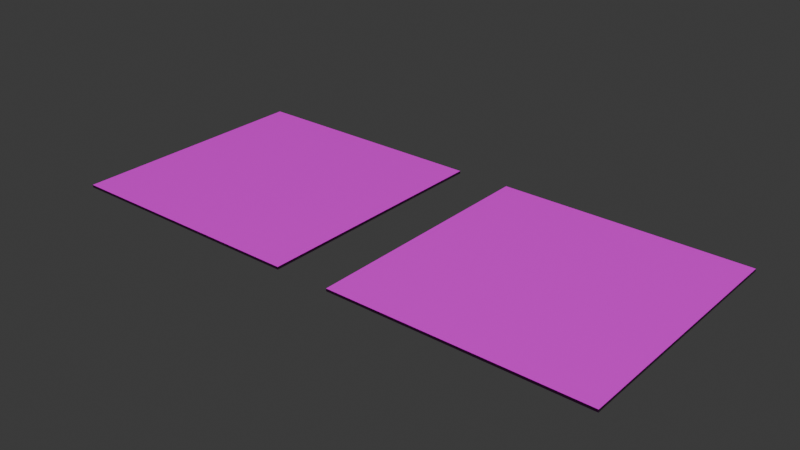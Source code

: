 # Source: untitled.blend  (saved by Blender 4.1.24; exported with 4.5.12 LTS)
import bpy
from mathutils import Matrix  # noqa: F401  (used for matrix-valued properties, if any)

bpy.ops.wm.read_factory_settings(use_empty=True)
scene = bpy.context.scene
scene.name = 'Scene'

# ---- collections
col_collection = bpy.data.collections.new('Collection'); scene.collection.children.link(col_collection)

# ---- images (referenced by path relative to the original .blend; pixels are not part of the script)
import os
ASSET_DIR = os.environ.get("B2B_ASSET_DIR", "")  # directory of the original .blend (textures are referenced by path, not embedded)
HERE = os.path.dirname(os.path.abspath(__file__))  # packed textures are extracted next to this script under _unpacked/

def load_image(name, relpath, width, height, colorspace="sRGB"):
    """Load a texture the original file referenced (path relative to the .blend, or extracted next to this script)."""
    p = next((c for c in (os.path.join(HERE, relpath), os.path.join(ASSET_DIR, relpath)) if relpath and os.path.exists(c)), "")
    if p:
        img = bpy.data.images.load(p, check_existing=True)
        img.name = name
    else:  # same state as the original file: an image datablock whose file is absent (Cycles renders it pink)
        img = bpy.data.images.new(name, width, height)
        img.source = "FILE"
        img.filepath = "//" + (relpath or name)
    img.colorspace_settings.name = colorspace
    return img
img_precast_stone_paving_disp_2k_png_001 = load_image('precast_stone_paving_disp_2k.png.001', 'precast_stone_paving_disp_2k.png', 1024, 1024, 'Non-Color')
img_precast_stone_paving_diff_2k_jpg_001 = load_image('precast_stone_paving_diff_2k.jpg.001', 'precast_stone_paving_diff_2k.jpg', 1024, 1024, 'sRGB')
img_precast_stone_paving_rough_2k_exr_001 = load_image('precast_stone_paving_rough_2k.exr.001', 'precast_stone_paving_rough_2k.exr', 1024, 1024, 'Non-Color')
img_precast_stone_paving_nor_gl_2k_exr_001 = load_image('precast_stone_paving_nor_gl_2k.exr.001', 'precast_stone_paving_nor_gl_2k.exr', 1024, 1024, 'Non-Color')
img_leafy_grass_disp_2k_png = load_image('leafy_grass_disp_2k.png', 'leafy_grass_disp_2k.png', 1024, 1024, 'Non-Color')
img_leafy_grass_diff_2k_jpg = load_image('leafy_grass_diff_2k.jpg', 'leafy_grass_diff_2k.jpg', 1024, 1024, 'sRGB')
img_leafy_grass_rough_2k_exr = load_image('leafy_grass_rough_2k.exr', 'leafy_grass_rough_2k.exr', 1024, 1024, 'Non-Color')
img_leafy_grass_nor_gl_2k_exr = load_image('leafy_grass_nor_gl_2k.exr', 'leafy_grass_nor_gl_2k.exr', 1024, 1024, 'Non-Color')

# ---- materials (node trees are filled in below, after node groups)
mat_piso_1 = bpy.data.materials.new('piso 1')
mat_piso_1.use_transparent_shadow = False
mat_pasto = bpy.data.materials.new('pasto')
mat_pasto.alpha_threshold = 0.0
mat_pasto.use_transparent_shadow = False
mat_pasto.roughness = 0.5
mat_pasto.line_color = (0.0, 0.0, 0.0, 1.0)

# ---- material node trees
mat_piso_1.use_nodes = True; mat_piso_1.node_tree.nodes.clear()
_N = mat_piso_1.node_tree.nodes; _L = mat_piso_1.node_tree.links
n0 = _N.new('ShaderNodeBsdfPrincipled'); n0.name = 'Principled BSDF'; n0.location = (10, 300)
n1 = _N.new('ShaderNodeOutputMaterial'); n1.name = 'Material Output'; n1.location = (300, 300)
n2 = _N.new('ShaderNodeTexImage'); n2.name = 'Image Texture'; n2.location = (86, -600)
n2.label = 'Displacement'
n2.image = img_precast_stone_paving_disp_2k_png_001
n3 = _N.new('ShaderNodeDisplacement'); n3.name = 'Displacement'; n3.location = (110, -400)
n3.inputs[2].default_value = 1.0
n4 = _N.new('ShaderNodeTexImage'); n4.name = 'Image Texture.001'; n4.location = (86, -40)
n4.label = 'Base Color'
n4.image = img_precast_stone_paving_diff_2k_jpg_001
n5 = _N.new('ShaderNodeTexImage'); n5.name = 'Image Texture.002'; n5.location = (86, -320)
n5.label = 'Roughness'
n5.image = img_precast_stone_paving_rough_2k_exr_001
n6 = _N.new('ShaderNodeTexImage'); n6.name = 'Image Texture.003'; n6.location = (86, -880)
n6.label = 'Normal'
n6.image = img_precast_stone_paving_nor_gl_2k_exr_001
n7 = _N.new('ShaderNodeNormalMap'); n7.name = 'Normal Map'; n7.location = (-240, -340)
n8 = _N.new('ShaderNodeMapping'); n8.name = 'Mapping'; n8.location = (230, -40)
n9 = _N.new('NodeReroute'); n9.name = 'Reroute'; n9.location = (36, -596)
n9.width = 16
n9.socket_idname = 'NodeSocketVector'
n10 = _N.new('ShaderNodeTexCoord'); n10.name = 'Texture Coordinate'; n10.location = (30, -40)
n11 = _N.new('NodeFrame'); n11.name = 'Frame'; n11.location = (-1270, 340)
n11.label = 'Mapping'
n11.width = 400
n12 = _N.new('NodeFrame'); n12.name = 'Frame.001'; n12.location = (-626, 540)
n12.label = 'Textures'
n12.width = 356
n2.parent = n12
n4.parent = n12
n5.parent = n12
n6.parent = n12
n8.parent = n11
n9.parent = n12
n10.parent = n11
_L.new(n0.outputs[0], n1.inputs[0])
_L.new(n2.outputs[0], n3.inputs[0])
_L.new(n3.outputs[0], n1.inputs[2])
_L.new(n4.outputs[0], n0.inputs[0])
_L.new(n5.outputs[0], n0.inputs[2])
_L.new(n6.outputs[0], n7.inputs[1])
_L.new(n7.outputs[0], n0.inputs[5])
_L.new(n9.outputs[0], n4.inputs[0])
_L.new(n9.outputs[0], n5.inputs[0])
_L.new(n9.outputs[0], n2.inputs[0])
_L.new(n9.outputs[0], n6.inputs[0])
_L.new(n8.outputs[0], n9.inputs[0])
_L.new(n10.outputs[2], n8.inputs[0])
n1.is_active_output = True
mat_pasto.use_nodes = True; mat_pasto.node_tree.nodes.clear()
_N = mat_pasto.node_tree.nodes; _L = mat_pasto.node_tree.links
n0 = _N.new('ShaderNodeOutputMaterial'); n0.name = 'Material Output'; n0.location = (300, 300)
n1 = _N.new('ShaderNodeBsdfPrincipled'); n1.name = 'Principled BSDF'; n1.location = (10, 300)
n1.inputs[3].default_value = 1.45
n2 = _N.new('ShaderNodeTexImage'); n2.name = 'Image Texture'; n2.location = (86, -600)
n2.label = 'Displacement'
n2.image = img_leafy_grass_disp_2k_png
n3 = _N.new('ShaderNodeDisplacement'); n3.name = 'Displacement'; n3.location = (110, -400)
n3.inputs[2].default_value = 1.0
n4 = _N.new('ShaderNodeTexImage'); n4.name = 'Image Texture.001'; n4.location = (86, -40)
n4.label = 'Base Color'
n4.image = img_leafy_grass_diff_2k_jpg
n5 = _N.new('ShaderNodeTexImage'); n5.name = 'Image Texture.002'; n5.location = (86, -320)
n5.label = 'Roughness'
n5.image = img_leafy_grass_rough_2k_exr
n6 = _N.new('ShaderNodeTexImage'); n6.name = 'Image Texture.003'; n6.location = (86, -880)
n6.label = 'Normal'
n6.image = img_leafy_grass_nor_gl_2k_exr
n7 = _N.new('ShaderNodeNormalMap'); n7.name = 'Normal Map'; n7.location = (-240, -340)
n8 = _N.new('ShaderNodeMapping'); n8.name = 'Mapping'; n8.location = (230, -40)
n9 = _N.new('NodeReroute'); n9.name = 'Reroute'; n9.location = (36, -596)
n9.width = 16
n9.socket_idname = 'NodeSocketVector'
n10 = _N.new('ShaderNodeTexCoord'); n10.name = 'Texture Coordinate'; n10.location = (30, -40)
n11 = _N.new('NodeFrame'); n11.name = 'Frame'; n11.location = (-1270, 340)
n11.label = 'Mapping'
n11.width = 400
n12 = _N.new('NodeFrame'); n12.name = 'Frame.001'; n12.location = (-626, 540)
n12.label = 'Textures'
n12.width = 356
n2.parent = n12
n4.parent = n12
n5.parent = n12
n6.parent = n12
n8.parent = n11
n9.parent = n12
n10.parent = n11
_L.new(n1.outputs[0], n0.inputs[0])
_L.new(n2.outputs[0], n3.inputs[0])
_L.new(n3.outputs[0], n0.inputs[2])
_L.new(n4.outputs[0], n1.inputs[0])
_L.new(n5.outputs[0], n1.inputs[2])
_L.new(n6.outputs[0], n7.inputs[1])
_L.new(n7.outputs[0], n1.inputs[5])
_L.new(n9.outputs[0], n4.inputs[0])
_L.new(n9.outputs[0], n5.inputs[0])
_L.new(n9.outputs[0], n2.inputs[0])
_L.new(n9.outputs[0], n6.inputs[0])
_L.new(n8.outputs[0], n9.inputs[0])
_L.new(n10.outputs[2], n8.inputs[0])
n0.is_active_output = True

# ---- world
world_world = bpy.data.worlds.new('World'); scene.world = world_world
world_world.use_nodes = True; world_world.node_tree.nodes.clear()
_N = world_world.node_tree.nodes; _L = world_world.node_tree.links
n0 = _N.new('ShaderNodeOutputWorld'); n0.name = 'World Output'; n0.location = (300, 300)
n1 = _N.new('ShaderNodeBackground'); n1.name = 'Background'; n1.location = (10, 300)
n1.inputs[0].default_value = (0.05088, 0.05088, 0.05088, 1.0)
_L.new(n1.outputs[0], n0.inputs[0])
n0.is_active_output = True
world_world.color = (0.05088, 0.05088, 0.05088)
world_world.use_sun_shadow = False
world_world.sun_shadow_jitter_overblur = 0.0

# ---- meshes
me_cube_001 = bpy.data.meshes.new('Cube.001')
me_cube_001.from_pydata([(-1.0, -1.0, -1.0), (-1.0, -1.0, 1.0), (-1.0, 1.0, -1.0), (-1.0, 1.0, 1.0), (1.0, -1.0, -1.0), (1.0, -1.0, 1.0), (1.0, 1.0, -1.0), (1.0, 1.0, 1.0)], [], [(0, 1, 3, 2), (2, 3, 7, 6), (6, 7, 5, 4), (4, 5, 1, 0), (2, 6, 4, 0), (7, 3, 1, 5)])
_k = set([(1, 3), (1, 5), (3, 7), (5, 7)])
me_cube_001.attributes.new('sharp_edge', 'BOOLEAN', 'EDGE').data.foreach_set('value', [ (min(e.vertices), max(e.vertices)) in _k for e in me_cube_001.edges])
_uv = me_cube_001.uv_layers.new(name='UVMap')
_uv.uv.foreach_set('vector', [1.647, 5.089, -0.6474, 5.089, -0.6474, 2.795, 1.647, 2.795, 1.647, 2.795, -0.6474, 2.795, -0.6474, 0.5, 1.647, 0.5, 1.647, 0.5, -0.6474, 0.5, -0.6474, -1.795, 1.647, -1.795, 1.647, -1.795, -0.6474, -1.795, -0.6474, -4.089, 1.647, -4.089, 3.942, 0.5, 1.647, 0.5, 1.647, -1.795, 3.942, -1.795, -0.6474, 0.5, -2.942, 0.5, -2.942, -1.795, -0.6474, -1.795])
me_cube_001.materials.append(mat_piso_1)
me_cube_001.update()
me_cube_002 = bpy.data.meshes.new('Cube.002')
me_cube_002.from_pydata([(-1.0, -1.0, -1.0), (-1.0, -1.0, 1.0), (-1.0, 1.0, -1.0), (-1.0, 1.0, 1.0), (1.0, -1.0, -1.0), (1.0, -1.0, 1.0), (1.0, 1.0, -1.0), (1.0, 1.0, 1.0)], [], [(0, 1, 3, 2), (2, 3, 7, 6), (6, 7, 5, 4), (4, 5, 1, 0), (2, 6, 4, 0), (7, 3, 1, 5)])
_k = set([(1, 3), (1, 5), (3, 7), (5, 7)])
me_cube_002.attributes.new('sharp_edge', 'BOOLEAN', 'EDGE').data.foreach_set('value', [ (min(e.vertices), max(e.vertices)) in _k for e in me_cube_002.edges])
_uv = me_cube_002.uv_layers.new(name='UVMap')
_uv.uv.foreach_set('vector', [1.647, 5.089, -0.6474, 5.089, -0.6474, 2.795, 1.647, 2.795, 1.647, 2.795, -0.6474, 2.795, -0.6474, 0.5, 1.647, 0.5, 1.647, 0.5, -0.6474, 0.5, -0.6474, -1.795, 1.647, -1.795, 1.647, -1.795, -0.6474, -1.795, -0.6474, -4.089, 1.647, -4.089, 3.942, 0.5, 1.647, 0.5, 1.647, -1.795, 3.942, -1.795, -0.6474, 0.5, -2.942, 0.5, -2.942, -1.795, -0.6474, -1.795])
me_cube_002.materials.append(mat_pasto)
me_cube_002.update()

# ---- objects
ob_cube = bpy.data.objects.new('Cube', me_cube_001)
ob_cube_001 = bpy.data.objects.new('Cube.001', me_cube_002)

# ---- transforms, parenting, visibility, modifiers, constraints
ob_cube.location = (-5.844, 0.0, 0.0)
ob_cube.scale = (4.763, 4.763, 0.04878)
ob_cube_001.location = (5.765, 0.0, 0.0)
ob_cube_001.scale = (4.763, 4.763, 0.04878)

# ---- collection membership
col_collection.objects.link(ob_cube)
col_collection.objects.link(ob_cube_001)

# ---- scene / render settings (as saved in the file)
scene.frame_start = 1; scene.frame_end = 250; scene.frame_set(1)
scene.render.engine = 'BLENDER_EEVEE_NEXT'
scene.cycles.sampling_pattern = 'TABULATED_SOBOL'
scene.eevee.ray_tracing_options.trace_max_roughness = 0.0
bpy.context.view_layer.update()

# ---- added for rendering (the .blend has no active camera and no usable light): camera, sun
cam_auto = bpy.data.cameras.new('AutoCamera')
cam_auto.lens = 50.0
cam_auto.sensor_width = 36.0
cam_auto.clip_end = 1000.0
ob_auto_camera = bpy.data.objects.new('AutoCamera', cam_auto)
scene.collection.objects.link(ob_auto_camera)
ob_auto_camera.location = (21.4106, -25.7401, 17.1601)
ob_auto_camera.rotation_euler = (1.09748, -7.21219e-08, 0.694738)
scene.camera = ob_auto_camera
light_auto_sun = bpy.data.lights.new('AutoSun', 'SUN')
light_auto_sun.energy = 3.0
light_auto_sun.angle = 0.0523599
ob_auto_sun = bpy.data.objects.new('AutoSun', light_auto_sun)
scene.collection.objects.link(ob_auto_sun)
ob_auto_sun.rotation_euler = (0.872665, 0.174533, 0.523599)
bpy.context.view_layer.update()
